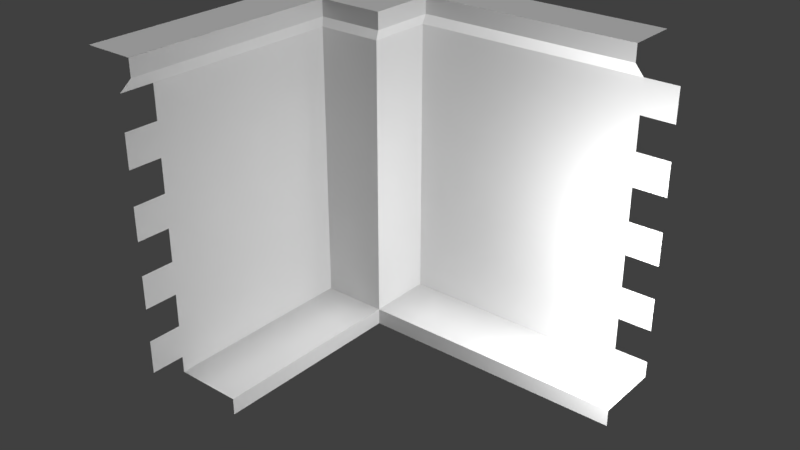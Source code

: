 # Source: dungeonwall-corner_-_final.blend  (saved by Blender 2.78.0; exported with 4.5.12 LTS)
import bpy
from mathutils import Matrix  # noqa: F401  (used for matrix-valued properties, if any)

bpy.ops.wm.read_factory_settings(use_empty=True)
scene = bpy.context.scene
scene.name = 'Scene'

# ---- collections
col_collection_1 = bpy.data.collections.new('Collection 1'); scene.collection.children.link(col_collection_1)
col_collection_2 = bpy.data.collections.new('Collection 2'); scene.collection.children.link(col_collection_2)

# ---- materials (node trees are filled in below, after node groups)
mat_material = bpy.data.materials.new('Material')
mat_material.alpha_threshold = 0.0
mat_material.use_transparent_shadow = False
mat_material.roughness = 0.5

# ---- material node trees

# ---- world
world_world = bpy.data.worlds.new('World'); scene.world = world_world
world_world.color = (0.05088, 0.05088, 0.05088)
world_world.use_sun_shadow = False
world_world.sun_shadow_jitter_overblur = 0.0
world_world.cycles.sampling_method = 'MANUAL'

# ---- lights
light_point = bpy.data.lights.new('Point', 'POINT')
light_point.transmission_factor = 0.0
light_point.energy = 100.0
light_point.shadow_buffer_clip_start = 0.5
light_point.shadow_soft_size = 0.1
light_point.shadow_maximum_resolution = 0.006
light_point.use_absolute_resolution = True
light_hemi = bpy.data.lights.new('Hemi', 'SUN')
light_hemi.transmission_factor = 0.0
light_hemi.angle = 0.1993
light_hemi.energy = 1.0
light_hemi.shadow_buffer_clip_start = 0.5
light_hemi.shadow_soft_size = 0.1
light_hemi.shadow_cascade_max_distance = 1000.0

# ---- meshes
me_cube_161 = bpy.data.meshes.new('Cube.161')
me_cube_161.from_pydata([(0.2, -1.801, 0.1), (0.3, -1.801, 2.0), (2.2, -0.2, 0.1), (0.7, -0.7, 2.0), (0.2, -1.801, 0.2), (0.2, -1.801, 0.4), (2.0, -0.2, 0.1), (2.0, -0.3, 2.0), (0.2, -1.801, 0.6), (0.2, -1.801, 0.8), (0.2, -1.801, 1.0), (0.2, -1.801, 1.2), (0.2, -1.801, 1.4), (0.2, -1.801, 1.6), (0.2, -1.801, 1.8), (0.6, -0.6, 1.8), (0.6, -0.6, 1.6), (0.6, -0.6, 1.4), (0.6, -0.6, 1.2), (0.6, -0.6, 1.0), (0.6, -0.6, 0.8), (0.6, -0.6, 0.6), (0.6, -0.6, 0.4), (0.6, -0.6, 0.2), (2.0, -0.2, 1.8), (2.0, -0.2, 1.6), (2.0, -0.2, 1.4), (2.0, -0.2, 1.2), (2.0, -0.2, 1.0), (2.0, -0.2, 0.8), (2.0, -0.2, 0.6), (2.0, -0.2, 0.4), (2.0, -0.2, 0.2), (0.2, -0.6, 0.1), (0.3, -0.7, 2.0), (0.2, -0.6, 0.2), (0.2, -0.6, 0.4), (0.2, -0.6, 0.6), (0.2, -0.6, 0.8), (0.2, -0.6, 1.0), (0.2, -0.6, 1.2), (0.2, -0.6, 1.4), (0.2, -0.6, 1.6), (0.2, -0.6, 1.8), (0.6, -0.2, 0.1), (0.7, -0.3, 2.0), (0.6, -0.2, 0.2), (0.6, -0.2, 0.4), (0.6, -0.2, 0.6), (0.6, -0.2, 0.8), (0.6, -0.2, 1.0), (0.6, -0.2, 1.2), (0.6, -0.2, 1.4), (0.6, -0.2, 1.6), (0.6, -0.2, 1.8), (2.2, -0.2, 1.8), (2.2, -0.2, 1.6), (2.2, -0.2, 1.4), (2.2, -0.2, 1.2), (2.2, -0.2, 1.0), (2.2, -0.2, 0.8), (2.2, -0.2, 0.6), (2.2, -0.2, 0.4), (2.0, -0.6, 0.0), (2.2, -0.2, 0.2), (0.3, -2.001, 2.0), (0.2, -2.001, 1.8), (0.2, -2.001, 1.4), (0.2, -2.001, 1.6), (0.2, -2.001, 1.0), (0.2, -2.001, 1.2), (0.2, -2.001, 0.6), (0.2, -2.001, 0.8), (0.2, -2.001, 0.2), (0.2, -2.001, 0.4), (2.0, -0.6, 0.1), (0.6, -0.6, 0.1), (0.6, -1.801, 0.1), (0.3, -1.801, 1.9), (0.7, -0.7, 1.9), (2.0, -0.3, 1.9), (0.3, -0.7, 1.9), (0.7, -0.3, 1.9), (0.3, -2.001, 1.9), (2.0, 0.0, 2.0), (0.7, 0.0, 2.0), (2.384e-07, -1.801, 2.0), (2.384e-07, -0.7, 2.0), (-2.384e-07, -2.001, 2.0), (2.2, -0.6, 0.1), (0.0, 0.0, 2.0), (0.6, -0.6, 0.0), (0.6, -1.801, 0.0), (2.2, -0.6, 0.0)], [], [(81, 79, 3, 34), (82, 80, 7, 45), (47, 31, 30, 48), (46, 32, 31, 47), (44, 6, 32, 46), (48, 30, 29, 49), (49, 29, 28, 50), (50, 28, 27, 51), (51, 27, 26, 52), (52, 26, 25, 53), (53, 25, 24, 54), (33, 76, 23, 35), (35, 23, 22, 36), (36, 22, 21, 37), (37, 21, 20, 38), (38, 20, 19, 39), (39, 19, 18, 40), (40, 18, 17, 41), (41, 17, 16, 42), (42, 16, 15, 43), (13, 42, 43, 14), (12, 41, 42, 13), (11, 40, 41, 12), (10, 39, 40, 11), (9, 38, 39, 10), (8, 37, 38, 9), (5, 36, 37, 8), (4, 35, 36, 5), (0, 33, 35, 4), (78, 81, 34, 1), (16, 53, 54, 15), (17, 52, 53, 16), (18, 51, 52, 17), (19, 50, 51, 18), (20, 49, 50, 19), (21, 48, 49, 20), (76, 44, 46, 23), (23, 46, 47, 22), (22, 47, 48, 21), (79, 82, 45, 3), (25, 56, 55, 24), (27, 58, 57, 26), (29, 60, 59, 28), (31, 62, 61, 30), (64, 32, 6, 2), (78, 83, 66, 14), (13, 68, 67, 12), (11, 70, 69, 10), (9, 72, 71, 8), (5, 74, 73, 4), (6, 44, 76, 75), (33, 0, 77, 76), (1, 65, 83, 78), (15, 54, 82, 79), (14, 43, 81, 78), (54, 24, 80, 82), (43, 15, 79, 81), (45, 7, 84, 85), (65, 1, 86, 88), (1, 34, 87, 86), (45, 85, 90), (87, 34, 90), (34, 3, 45, 90), (6, 75, 89, 2), (76, 77, 92, 91), (75, 76, 91, 63), (89, 75, 63, 93)])
_uv = me_cube_161.uv_layers.new(name='UVMap')
_uv.uv.foreach_set('vector', [0.5363, 0.8904, 0.6344, 0.8904, 0.6344, 0.9149, 0.5363, 0.9149, 0.657, 0.8901, 0.9756, 0.8901, 0.9756, 0.9146, 0.657, 0.9146, 0.5262, 0.4869, 0.8694, 0.4869, 0.8694, 0.5359, 0.5262, 0.5359, 0.5262, 0.4379, 0.8694, 0.4379, 0.8694, 0.4869, 0.5262, 0.4869, 0.5262, 0.4134, 0.8694, 0.4134, 0.8694, 0.4379, 0.5262, 0.4379, 0.5262, 0.5359, 0.8694, 0.5359, 0.8694, 0.5849, 0.5262, 0.5849, 0.5262, 0.5849, 0.8694, 0.5849, 0.8694, 0.634, 0.5262, 0.634, 0.5262, 0.634, 0.8694, 0.634, 0.8694, 0.683, 0.5262, 0.683, 0.5262, 0.683, 0.8694, 0.683, 0.8694, 0.732, 0.5262, 0.732, 0.5262, 0.732, 0.8694, 0.732, 0.8694, 0.7811, 0.5262, 0.7811, 0.5262, 0.7811, 0.8694, 0.7811, 0.8694, 0.8301, 0.5262, 0.8301, 0.03388, 0.3953, 0.03388, 0.2972, 0.05839, 0.2972, 0.05839, 0.3953, 0.05839, 0.3953, 0.05839, 0.2972, 0.1074, 0.2972, 0.1074, 0.3953, 0.1074, 0.3953, 0.1074, 0.2972, 0.1564, 0.2972, 0.1564, 0.3953, 0.1564, 0.3953, 0.1564, 0.2972, 0.2055, 0.2972, 0.2055, 0.3953, 0.2055, 0.3953, 0.2055, 0.2972, 0.2545, 0.2972, 0.2545, 0.3953, 0.2545, 0.3953, 0.2545, 0.2972, 0.3035, 0.2972, 0.3035, 0.3953, 0.3035, 0.3953, 0.3035, 0.2972, 0.3526, 0.2972, 0.3526, 0.3953, 0.3526, 0.3953, 0.3526, 0.2972, 0.4016, 0.2972, 0.4016, 0.3953, 0.4016, 0.3953, 0.4016, 0.2972, 0.4506, 0.2972, 0.4506, 0.3953, 0.207, 0.7892, 0.5014, 0.7892, 0.5014, 0.8382, 0.207, 0.8382, 0.207, 0.7401, 0.5014, 0.7401, 0.5014, 0.7892, 0.207, 0.7892, 0.207, 0.6911, 0.5014, 0.6911, 0.5014, 0.7401, 0.207, 0.7401, 0.207, 0.6421, 0.5014, 0.6421, 0.5014, 0.6911, 0.207, 0.6911, 0.207, 0.5931, 0.5014, 0.5931, 0.5014, 0.6421, 0.207, 0.6421, 0.207, 0.544, 0.5014, 0.544, 0.5014, 0.5931, 0.207, 0.5931, 0.207, 0.495, 0.5014, 0.495, 0.5014, 0.544, 0.207, 0.544, 0.207, 0.446, 0.5014, 0.446, 0.5014, 0.495, 0.207, 0.495, 0.207, 0.4215, 0.5014, 0.4215, 0.5014, 0.446, 0.207, 0.446, 0.5711, 0.9628, 0.8411, 0.9628, 0.8411, 0.9873, 0.5711, 0.9873, 0.3966, 0.2723, 0.3967, 0.1742, 0.4457, 0.1743, 0.4457, 0.2723, 0.3476, 0.2723, 0.3476, 0.1742, 0.3967, 0.1742, 0.3966, 0.2723, 0.2986, 0.2723, 0.2986, 0.1742, 0.3476, 0.1742, 0.3476, 0.2723, 0.2496, 0.2723, 0.2496, 0.1742, 0.2986, 0.1742, 0.2986, 0.2723, 0.2005, 0.2722, 0.2006, 0.1742, 0.2496, 0.1742, 0.2496, 0.2723, 0.1515, 0.2722, 0.1515, 0.1742, 0.2006, 0.1742, 0.2005, 0.2722, 0.02894, 0.2722, 0.02897, 0.1741, 0.05348, 0.1741, 0.05345, 0.2722, 0.05345, 0.2722, 0.05348, 0.1741, 0.1025, 0.1741, 0.1025, 0.2722, 0.1025, 0.2722, 0.1025, 0.1741, 0.1515, 0.1742, 0.1515, 0.2722, 0.8657, 0.9637, 0.9638, 0.9632, 0.9639, 0.9877, 0.8659, 0.9882, 0.8694, 0.7811, 0.9184, 0.7811, 0.9184, 0.8301, 0.8694, 0.8301, 0.8694, 0.683, 0.9184, 0.683, 0.9184, 0.732, 0.8694, 0.732, 0.8694, 0.5849, 0.9184, 0.5849, 0.9184, 0.634, 0.8694, 0.634, 0.8694, 0.4869, 0.9184, 0.4869, 0.9184, 0.5359, 0.8694, 0.5359, 0.9184, 0.4379, 0.8694, 0.4379, 0.8694, 0.4134, 0.9184, 0.4134, 0.5711, 0.9628, 0.5221, 0.9628, 0.5221, 0.9281, 0.5711, 0.9281, 0.207, 0.7892, 0.1579, 0.7892, 0.1579, 0.7401, 0.207, 0.7401, 0.207, 0.6911, 0.1579, 0.6911, 0.1579, 0.6421, 0.207, 0.6421, 0.207, 0.5931, 0.1579, 0.5931, 0.1579, 0.544, 0.207, 0.544, 0.207, 0.495, 0.1579, 0.495, 0.1579, 0.446, 0.207, 0.446, 0.7556, 0.1552, 0.4124, 0.1552, 0.4124, 0.05712, 0.7556, 0.05712, 0.3222, 0.1552, 0.0278, 0.1552, 0.0278, 0.05712, 0.3222, 0.05712, 0.5711, 0.9873, 0.5221, 0.9873, 0.5221, 0.9628, 0.5711, 0.9628, 0.8901, 0.9289, 0.9882, 0.9284, 0.9638, 0.9632, 0.8657, 0.9637, 0.5711, 0.9281, 0.8656, 0.9281, 0.8411, 0.9628, 0.5711, 0.9628, 0.6324, 0.8554, 0.9756, 0.8554, 0.9756, 0.8901, 0.657, 0.8901, 0.5118, 0.8557, 0.6098, 0.8557, 0.6344, 0.8904, 0.5363, 0.8904, 0.1819, 0.9079, 0.5006, 0.9079, 0.5006, 0.9814, 0.1819, 0.9815, 0.08373, 0.491, 0.08374, 0.54, 0.0102, 0.54, 0.01019, 0.491, 0.08374, 0.54, 0.08382, 0.8099, 0.01028, 0.8099, 0.0102, 0.54, 0.1819, 0.9079, 0.1819, 0.9815, 0.01033, 0.9815, 0.01028, 0.8099, 0.08382, 0.8099, 0.01033, 0.9815, 0.08382, 0.8099, 0.1819, 0.8099, 0.1819, 0.9079, 0.01033, 0.9815, 0.7556, 0.1552, 0.7556, 0.05712, 0.8046, 0.05712, 0.8046, 0.1552, 0.3262, 0.03994, 0.03177, 0.03994, 0.03177, 0.01542, 0.3262, 0.01542, 0.7517, 0.04269, 0.4085, 0.04269, 0.4085, 0.01818, 0.7517, 0.01818, 0.8007, 0.04269, 0.7517, 0.04269, 0.7517, 0.01818, 0.8007, 0.01818])
me_cube_161.materials.append(mat_material)
me_cube_161.use_remesh_preserve_volume = False
me_cube_161.use_remesh_preserve_attributes = False
me_cube_161.use_mirror_vertex_groups = False
me_cube_161.update()

# ---- objects
ob_lowpoly = bpy.data.objects.new('LowPoly', me_cube_161)
ob_point = bpy.data.objects.new('Point', light_point)
ob_hemi = bpy.data.objects.new('Hemi', light_hemi)

# ---- transforms, parenting, visibility, modifiers, constraints
ob_lowpoly.location = (0.0, 0.0, 0.0)
ob_lowpoly.lineart.crease_threshold = 0.0
ob_point.location = (2.511, -0.9571, 0.8521)
ob_point.lineart.crease_threshold = 0.0
ob_hemi.location = (0.0, -0.5072, 3.378)
ob_hemi.lineart.crease_threshold = 0.0

# ---- collection membership
col_collection_1.objects.link(ob_lowpoly)
col_collection_2.objects.link(ob_point)
col_collection_2.objects.link(ob_hemi)

# ---- scene / render settings (as saved in the file)
scene.frame_start = 1; scene.frame_end = 250; scene.frame_set(1)
scene.render.engine = 'BLENDER_EEVEE_NEXT'
scene.render.resolution_percentage = 50
scene.render.dither_intensity = 0.0
scene.cycles.use_denoising = False
scene.cycles.samples = 128
scene.cycles.sampling_pattern = 'TABULATED_SOBOL'
scene.cycles.light_sampling_threshold = 0.0
scene.cycles.use_adaptive_sampling = False
scene.cycles.use_light_tree = False
scene.cycles.blur_glossy = 0.0
scene.cycles.sample_clamp_indirect = 0.0
scene.view_settings.view_transform = 'Standard'
bpy.context.view_layer.update()

# ---- added for rendering (the .blend has no active camera): camera
cam_auto = bpy.data.cameras.new('AutoCamera')
cam_auto.lens = 50.0
cam_auto.sensor_width = 36.0
cam_auto.clip_end = 1000.0
ob_auto_camera = bpy.data.objects.new('AutoCamera', cam_auto)
scene.collection.objects.link(ob_auto_camera)
ob_auto_camera.location = (4.41593, -4.97967, 3.65274)
ob_auto_camera.rotation_euler = (1.09748, -7.21219e-08, 0.694738)
scene.camera = ob_auto_camera
bpy.context.view_layer.update()
